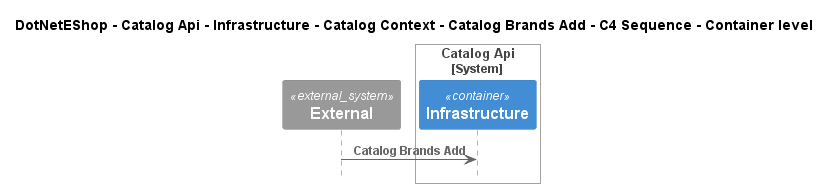

The diagram above was rendered by PlantUML. Its source (embedded in the PNG):
@startuml
!include ..\..\..\..\..\..\..\..\..\.c4s\C4_Sequence.puml

title DotNetEShop - Catalog Api - Infrastructure - Catalog Context - Catalog Brands Add - C4 Sequence - Container level

System_Ext(C4InterFlow.SoftwareSystems.ExternalSystem, "External", "")

System_Boundary(DotNetEShop.SoftwareSystems.CatalogApi, "Catalog Api")
    Container(DotNetEShop.SoftwareSystems.CatalogApi.Containers.Infrastructure, "Infrastructure", "", "")
Boundary_End()

Rel(C4InterFlow.SoftwareSystems.ExternalSystem, DotNetEShop.SoftwareSystems.CatalogApi.Containers.Infrastructure, "Catalog Brands Add")


@enduml